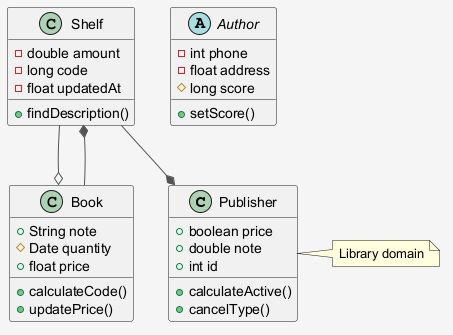

The diagram above was rendered by PlantUML. Its source (embedded in the PNG):
@startuml
skinparam shadowing false
skinparam backgroundColor #F5F5F5
skinparam ArrowColor #555555
class Publisher {
  +boolean price
  +double note
  +int id
  +calculateActive()
  +cancelType()
}
class Book {
  +String note
  #Date quantity
  +float price
  +calculateCode()
  +updatePrice()
}
class Shelf {
  -double amount
  -long code
  -float updatedAt
  +findDescription()
}
abstract class Author {
  -int phone
  -float address
  #long score
  +setScore()
}
Book --* Shelf
Shelf --* Publisher
Shelf --o Book
note right of Publisher : Library domain
@enduml